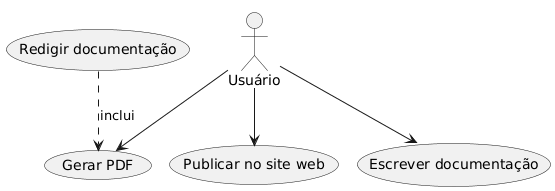

The diagram above was rendered by PlantUML. Its source (embedded in the PNG):
@startuml
:Usuário: --> (Escrever documentação)
:Usuário: --> (Gerar PDF)
:Usuário: --> (Publicar no site web)
(Redigir documentação) ..> (Gerar PDF) : inclui
@enduml